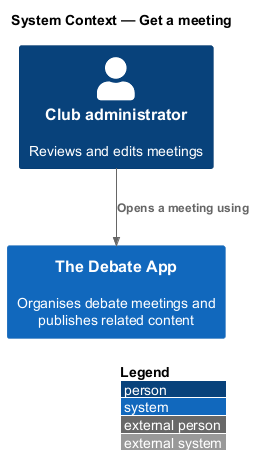

The diagram above was rendered by PlantUML. Its source (embedded in the PNG):
@startuml
!include <C4/C4_Context>
LAYOUT_WITH_LEGEND()
title System Context — Get a meeting

Person(p, "Club administrator", "Reviews and edits meetings")
System(app, "The Debate App", "Organises debate meetings and publishes related content")

Rel(p, app, "Opens a meeting using")
@enduml